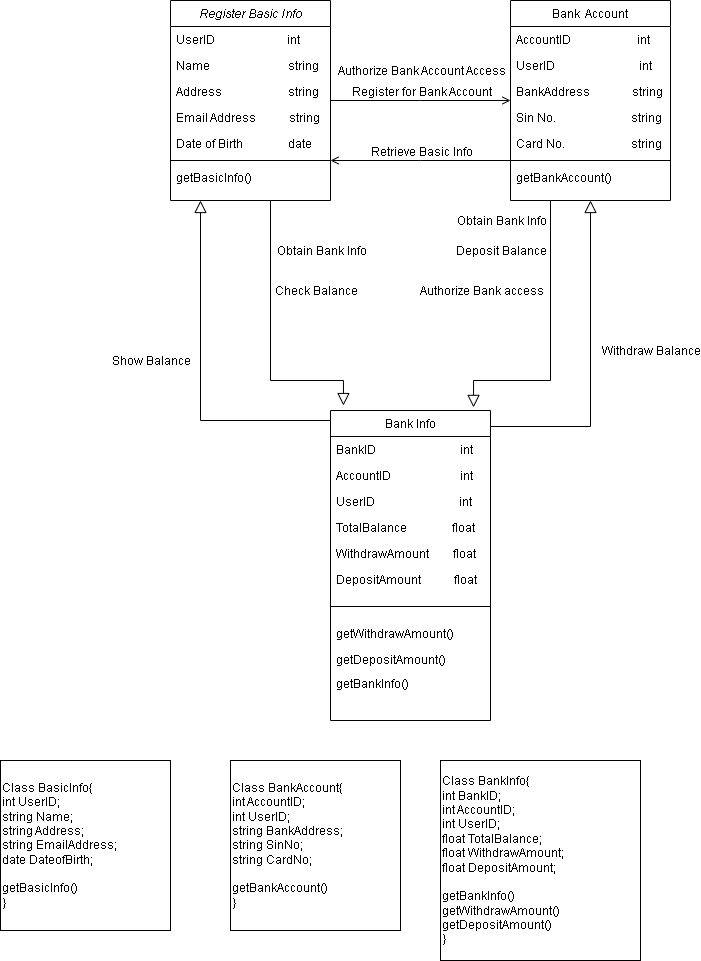

The diagram above was exported from draw.io. Its source (the exported page's mxGraphModel, read from the mxfile embedded in the PNG):
<mxGraphModel dx="1381" dy="764" grid="1" gridSize="10" guides="1" tooltips="1" connect="1" arrows="1" fold="1" page="1" pageScale="1" pageWidth="827" pageHeight="1169" math="0" shadow="0">
  <root>
    <mxCell id="WIyWlLk6GJQsqaUBKTNV-0" />
    <mxCell id="WIyWlLk6GJQsqaUBKTNV-1" parent="WIyWlLk6GJQsqaUBKTNV-0" />
    <mxCell id="zkfFHV4jXpPFQw0GAbJ--0" value="Register Basic Info" style="swimlane;fontStyle=2;align=center;verticalAlign=top;childLayout=stackLayout;horizontal=1;startSize=26;horizontalStack=0;resizeParent=1;resizeLast=0;collapsible=1;marginBottom=0;rounded=0;shadow=0;strokeWidth=1;" parent="WIyWlLk6GJQsqaUBKTNV-1" vertex="1">
      <mxGeometry x="200" y="80" width="160" height="200" as="geometry">
        <mxRectangle x="230" y="140" width="160" height="26" as="alternateBounds" />
      </mxGeometry>
    </mxCell>
    <mxCell id="zkfFHV4jXpPFQw0GAbJ--1" value="UserID                        int" style="text;align=left;verticalAlign=top;spacingLeft=4;spacingRight=4;overflow=hidden;rotatable=0;points=[[0,0.5],[1,0.5]];portConstraint=eastwest;" parent="zkfFHV4jXpPFQw0GAbJ--0" vertex="1">
      <mxGeometry y="26" width="160" height="26" as="geometry" />
    </mxCell>
    <mxCell id="zkfFHV4jXpPFQw0GAbJ--2" value="Name                          string" style="text;align=left;verticalAlign=top;spacingLeft=4;spacingRight=4;overflow=hidden;rotatable=0;points=[[0,0.5],[1,0.5]];portConstraint=eastwest;rounded=0;shadow=0;html=0;" parent="zkfFHV4jXpPFQw0GAbJ--0" vertex="1">
      <mxGeometry y="52" width="160" height="26" as="geometry" />
    </mxCell>
    <mxCell id="zkfFHV4jXpPFQw0GAbJ--3" value="Address                      string" style="text;align=left;verticalAlign=top;spacingLeft=4;spacingRight=4;overflow=hidden;rotatable=0;points=[[0,0.5],[1,0.5]];portConstraint=eastwest;rounded=0;shadow=0;html=0;" parent="zkfFHV4jXpPFQw0GAbJ--0" vertex="1">
      <mxGeometry y="78" width="160" height="26" as="geometry" />
    </mxCell>
    <mxCell id="zkfFHV4jXpPFQw0GAbJ--5" value="Email Address           string" style="text;align=left;verticalAlign=top;spacingLeft=4;spacingRight=4;overflow=hidden;rotatable=0;points=[[0,0.5],[1,0.5]];portConstraint=eastwest;" parent="zkfFHV4jXpPFQw0GAbJ--0" vertex="1">
      <mxGeometry y="104" width="160" height="26" as="geometry" />
    </mxCell>
    <mxCell id="yGi7MpuvdaaB5M1S6xw3-0" value="Date of Birth               date" style="text;align=left;verticalAlign=top;spacingLeft=4;spacingRight=4;overflow=hidden;rotatable=0;points=[[0,0.5],[1,0.5]];portConstraint=eastwest;" parent="zkfFHV4jXpPFQw0GAbJ--0" vertex="1">
      <mxGeometry y="130" width="160" height="26" as="geometry" />
    </mxCell>
    <mxCell id="zkfFHV4jXpPFQw0GAbJ--4" value="" style="line;html=1;strokeWidth=1;align=left;verticalAlign=middle;spacingTop=-1;spacingLeft=3;spacingRight=3;rotatable=0;labelPosition=right;points=[];portConstraint=eastwest;" parent="zkfFHV4jXpPFQw0GAbJ--0" vertex="1">
      <mxGeometry y="156" width="160" height="8" as="geometry" />
    </mxCell>
    <mxCell id="yGi7MpuvdaaB5M1S6xw3-2" value="getBasicInfo()" style="text;align=left;verticalAlign=top;spacingLeft=4;spacingRight=4;overflow=hidden;rotatable=0;points=[[0,0.5],[1,0.5]];portConstraint=eastwest;" parent="zkfFHV4jXpPFQw0GAbJ--0" vertex="1">
      <mxGeometry y="164" width="160" height="26" as="geometry" />
    </mxCell>
    <mxCell id="zkfFHV4jXpPFQw0GAbJ--6" value="Bank Info" style="swimlane;fontStyle=0;align=center;verticalAlign=top;childLayout=stackLayout;horizontal=1;startSize=26;horizontalStack=0;resizeParent=1;resizeLast=0;collapsible=1;marginBottom=0;rounded=0;shadow=0;strokeWidth=1;" parent="WIyWlLk6GJQsqaUBKTNV-1" vertex="1">
      <mxGeometry x="360" y="490" width="160" height="310" as="geometry">
        <mxRectangle x="130" y="380" width="160" height="26" as="alternateBounds" />
      </mxGeometry>
    </mxCell>
    <mxCell id="zkfFHV4jXpPFQw0GAbJ--8" value="BankID                            int" style="text;align=left;verticalAlign=top;spacingLeft=4;spacingRight=4;overflow=hidden;rotatable=0;points=[[0,0.5],[1,0.5]];portConstraint=eastwest;rounded=0;shadow=0;html=0;" parent="zkfFHV4jXpPFQw0GAbJ--6" vertex="1">
      <mxGeometry y="26" width="160" height="26" as="geometry" />
    </mxCell>
    <mxCell id="yGi7MpuvdaaB5M1S6xw3-10" value="AccountID                       int" style="text;align=left;verticalAlign=top;spacingLeft=4;spacingRight=4;overflow=hidden;rotatable=0;points=[[0,0.5],[1,0.5]];portConstraint=eastwest;rounded=0;shadow=0;html=0;" parent="zkfFHV4jXpPFQw0GAbJ--6" vertex="1">
      <mxGeometry y="52" width="160" height="26" as="geometry" />
    </mxCell>
    <mxCell id="yGi7MpuvdaaB5M1S6xw3-11" value="UserID                            int" style="text;align=left;verticalAlign=top;spacingLeft=4;spacingRight=4;overflow=hidden;rotatable=0;points=[[0,0.5],[1,0.5]];portConstraint=eastwest;rounded=0;shadow=0;html=0;" parent="zkfFHV4jXpPFQw0GAbJ--6" vertex="1">
      <mxGeometry y="78" width="160" height="26" as="geometry" />
    </mxCell>
    <mxCell id="yGi7MpuvdaaB5M1S6xw3-12" value="TotalBalance               float" style="text;align=left;verticalAlign=top;spacingLeft=4;spacingRight=4;overflow=hidden;rotatable=0;points=[[0,0.5],[1,0.5]];portConstraint=eastwest;rounded=0;shadow=0;html=0;" parent="zkfFHV4jXpPFQw0GAbJ--6" vertex="1">
      <mxGeometry y="104" width="160" height="26" as="geometry" />
    </mxCell>
    <mxCell id="yGi7MpuvdaaB5M1S6xw3-13" value="WithdrawAmount        float" style="text;align=left;verticalAlign=top;spacingLeft=4;spacingRight=4;overflow=hidden;rotatable=0;points=[[0,0.5],[1,0.5]];portConstraint=eastwest;rounded=0;shadow=0;html=0;" parent="zkfFHV4jXpPFQw0GAbJ--6" vertex="1">
      <mxGeometry y="130" width="160" height="26" as="geometry" />
    </mxCell>
    <mxCell id="yGi7MpuvdaaB5M1S6xw3-16" value="DepositAmount           float" style="text;align=left;verticalAlign=top;spacingLeft=4;spacingRight=4;overflow=hidden;rotatable=0;points=[[0,0.5],[1,0.5]];portConstraint=eastwest;rounded=0;shadow=0;html=0;" parent="zkfFHV4jXpPFQw0GAbJ--6" vertex="1">
      <mxGeometry y="156" width="160" height="26" as="geometry" />
    </mxCell>
    <mxCell id="zkfFHV4jXpPFQw0GAbJ--9" value="" style="line;html=1;strokeWidth=1;align=left;verticalAlign=middle;spacingTop=-1;spacingLeft=3;spacingRight=3;rotatable=0;labelPosition=right;points=[];portConstraint=eastwest;" parent="zkfFHV4jXpPFQw0GAbJ--6" vertex="1">
      <mxGeometry y="182" width="160" height="28" as="geometry" />
    </mxCell>
    <mxCell id="yGi7MpuvdaaB5M1S6xw3-19" value="getWithdrawAmount()" style="text;align=left;verticalAlign=top;spacingLeft=4;spacingRight=4;overflow=hidden;rotatable=0;points=[[0,0.5],[1,0.5]];portConstraint=eastwest;rounded=0;shadow=0;html=0;" parent="zkfFHV4jXpPFQw0GAbJ--6" vertex="1">
      <mxGeometry y="210" width="160" height="26" as="geometry" />
    </mxCell>
    <mxCell id="yGi7MpuvdaaB5M1S6xw3-20" value="getDepositAmount()&#10;" style="text;align=left;verticalAlign=top;spacingLeft=4;spacingRight=4;overflow=hidden;rotatable=0;points=[[0,0.5],[1,0.5]];portConstraint=eastwest;rounded=0;shadow=0;html=0;" parent="zkfFHV4jXpPFQw0GAbJ--6" vertex="1">
      <mxGeometry y="236" width="160" height="24" as="geometry" />
    </mxCell>
    <mxCell id="yGi7MpuvdaaB5M1S6xw3-21" value="getBankInfo()" style="text;align=left;verticalAlign=top;spacingLeft=4;spacingRight=4;overflow=hidden;rotatable=0;points=[[0,0.5],[1,0.5]];portConstraint=eastwest;rounded=0;shadow=0;html=0;" parent="zkfFHV4jXpPFQw0GAbJ--6" vertex="1">
      <mxGeometry y="260" width="160" height="26" as="geometry" />
    </mxCell>
    <mxCell id="zkfFHV4jXpPFQw0GAbJ--12" value="" style="endArrow=block;endSize=10;endFill=0;shadow=0;strokeWidth=1;rounded=0;edgeStyle=elbowEdgeStyle;elbow=vertical;exitX=0;exitY=0.5;exitDx=0;exitDy=0;" parent="WIyWlLk6GJQsqaUBKTNV-1" source="yGi7MpuvdaaB5M1S6xw3-10" target="zkfFHV4jXpPFQw0GAbJ--0" edge="1">
      <mxGeometry width="160" relative="1" as="geometry">
        <mxPoint x="200" y="203" as="sourcePoint" />
        <mxPoint x="200" y="203" as="targetPoint" />
        <Array as="points">
          <mxPoint x="230" y="500" />
          <mxPoint x="440" y="320" />
        </Array>
      </mxGeometry>
    </mxCell>
    <mxCell id="zkfFHV4jXpPFQw0GAbJ--17" value="Bank  Account" style="swimlane;fontStyle=0;align=center;verticalAlign=top;childLayout=stackLayout;horizontal=1;startSize=26;horizontalStack=0;resizeParent=1;resizeLast=0;collapsible=1;marginBottom=0;rounded=0;shadow=0;strokeWidth=1;" parent="WIyWlLk6GJQsqaUBKTNV-1" vertex="1">
      <mxGeometry x="540" y="80" width="160" height="200" as="geometry">
        <mxRectangle x="550" y="140" width="160" height="26" as="alternateBounds" />
      </mxGeometry>
    </mxCell>
    <mxCell id="zkfFHV4jXpPFQw0GAbJ--18" value="AccountID                      int" style="text;align=left;verticalAlign=top;spacingLeft=4;spacingRight=4;overflow=hidden;rotatable=0;points=[[0,0.5],[1,0.5]];portConstraint=eastwest;" parent="zkfFHV4jXpPFQw0GAbJ--17" vertex="1">
      <mxGeometry y="26" width="160" height="26" as="geometry" />
    </mxCell>
    <mxCell id="zkfFHV4jXpPFQw0GAbJ--19" value="UserID                            int" style="text;align=left;verticalAlign=top;spacingLeft=4;spacingRight=4;overflow=hidden;rotatable=0;points=[[0,0.5],[1,0.5]];portConstraint=eastwest;rounded=0;shadow=0;html=0;" parent="zkfFHV4jXpPFQw0GAbJ--17" vertex="1">
      <mxGeometry y="52" width="160" height="26" as="geometry" />
    </mxCell>
    <mxCell id="zkfFHV4jXpPFQw0GAbJ--20" value="BankAddress              string" style="text;align=left;verticalAlign=top;spacingLeft=4;spacingRight=4;overflow=hidden;rotatable=0;points=[[0,0.5],[1,0.5]];portConstraint=eastwest;rounded=0;shadow=0;html=0;" parent="zkfFHV4jXpPFQw0GAbJ--17" vertex="1">
      <mxGeometry y="78" width="160" height="26" as="geometry" />
    </mxCell>
    <mxCell id="zkfFHV4jXpPFQw0GAbJ--22" value="Sin No.                         string" style="text;align=left;verticalAlign=top;spacingLeft=4;spacingRight=4;overflow=hidden;rotatable=0;points=[[0,0.5],[1,0.5]];portConstraint=eastwest;rounded=0;shadow=0;html=0;" parent="zkfFHV4jXpPFQw0GAbJ--17" vertex="1">
      <mxGeometry y="104" width="160" height="26" as="geometry" />
    </mxCell>
    <mxCell id="yGi7MpuvdaaB5M1S6xw3-14" value="Card No.                      string" style="text;align=left;verticalAlign=top;spacingLeft=4;spacingRight=4;overflow=hidden;rotatable=0;points=[[0,0.5],[1,0.5]];portConstraint=eastwest;rounded=0;shadow=0;html=0;" parent="zkfFHV4jXpPFQw0GAbJ--17" vertex="1">
      <mxGeometry y="130" width="160" height="26" as="geometry" />
    </mxCell>
    <mxCell id="zkfFHV4jXpPFQw0GAbJ--23" value="" style="line;html=1;strokeWidth=1;align=left;verticalAlign=middle;spacingTop=-1;spacingLeft=3;spacingRight=3;rotatable=0;labelPosition=right;points=[];portConstraint=eastwest;" parent="zkfFHV4jXpPFQw0GAbJ--17" vertex="1">
      <mxGeometry y="156" width="160" height="8" as="geometry" />
    </mxCell>
    <mxCell id="zkfFHV4jXpPFQw0GAbJ--24" value="getBankAccount()" style="text;align=left;verticalAlign=top;spacingLeft=4;spacingRight=4;overflow=hidden;rotatable=0;points=[[0,0.5],[1,0.5]];portConstraint=eastwest;" parent="zkfFHV4jXpPFQw0GAbJ--17" vertex="1">
      <mxGeometry y="164" width="160" height="26" as="geometry" />
    </mxCell>
    <mxCell id="zkfFHV4jXpPFQw0GAbJ--26" value="" style="endArrow=open;shadow=0;strokeWidth=1;rounded=0;endFill=1;edgeStyle=elbowEdgeStyle;elbow=vertical;" parent="WIyWlLk6GJQsqaUBKTNV-1" source="zkfFHV4jXpPFQw0GAbJ--0" target="zkfFHV4jXpPFQw0GAbJ--17" edge="1">
      <mxGeometry x="0.5" y="41" relative="1" as="geometry">
        <mxPoint x="380" y="192" as="sourcePoint" />
        <mxPoint x="540" y="192" as="targetPoint" />
        <mxPoint x="-40" y="32" as="offset" />
      </mxGeometry>
    </mxCell>
    <mxCell id="zkfFHV4jXpPFQw0GAbJ--29" value="Register for Bank Account" style="text;html=1;resizable=0;points=[];;align=center;verticalAlign=middle;labelBackgroundColor=none;rounded=0;shadow=0;strokeWidth=1;fontSize=12;" parent="zkfFHV4jXpPFQw0GAbJ--26" vertex="1" connectable="0">
      <mxGeometry x="0.5" y="49" relative="1" as="geometry">
        <mxPoint x="-45" y="40" as="offset" />
      </mxGeometry>
    </mxCell>
    <mxCell id="yGi7MpuvdaaB5M1S6xw3-3" value="" style="endArrow=open;shadow=0;strokeWidth=1;rounded=0;endFill=1;edgeStyle=elbowEdgeStyle;elbow=vertical;" parent="WIyWlLk6GJQsqaUBKTNV-1" edge="1">
      <mxGeometry x="0.5" y="41" relative="1" as="geometry">
        <mxPoint x="540" y="240" as="sourcePoint" />
        <mxPoint x="360" y="240" as="targetPoint" />
        <mxPoint x="-40" y="32" as="offset" />
      </mxGeometry>
    </mxCell>
    <mxCell id="yGi7MpuvdaaB5M1S6xw3-5" value="Retrieve Basic Info" style="text;html=1;resizable=0;points=[];;align=center;verticalAlign=middle;labelBackgroundColor=none;rounded=0;shadow=0;strokeWidth=1;fontSize=12;" parent="yGi7MpuvdaaB5M1S6xw3-3" connectable="0" vertex="1">
      <mxGeometry x="0.5" y="49" relative="1" as="geometry">
        <mxPoint x="45" y="-58" as="offset" />
      </mxGeometry>
    </mxCell>
    <mxCell id="yGi7MpuvdaaB5M1S6xw3-9" value="" style="endArrow=block;endSize=10;endFill=0;shadow=0;strokeWidth=1;rounded=0;edgeStyle=elbowEdgeStyle;elbow=vertical;entryX=0.5;entryY=1;entryDx=0;entryDy=0;exitX=1;exitY=0.061;exitDx=0;exitDy=0;exitPerimeter=0;" parent="WIyWlLk6GJQsqaUBKTNV-1" source="zkfFHV4jXpPFQw0GAbJ--6" target="zkfFHV4jXpPFQw0GAbJ--17" edge="1">
      <mxGeometry width="160" relative="1" as="geometry">
        <mxPoint x="580" y="560" as="sourcePoint" />
        <mxPoint x="620" y="260" as="targetPoint" />
        <Array as="points">
          <mxPoint x="570" y="506" />
          <mxPoint x="570" y="480" />
          <mxPoint x="610" y="420" />
          <mxPoint x="440" y="320" />
        </Array>
      </mxGeometry>
    </mxCell>
    <mxCell id="yGi7MpuvdaaB5M1S6xw3-23" value="" style="endArrow=block;endSize=10;endFill=0;shadow=0;strokeWidth=1;rounded=0;edgeStyle=elbowEdgeStyle;elbow=vertical;exitX=0.25;exitY=1;exitDx=0;exitDy=0;entryX=0.894;entryY=-0.01;entryDx=0;entryDy=0;entryPerimeter=0;" parent="WIyWlLk6GJQsqaUBKTNV-1" source="zkfFHV4jXpPFQw0GAbJ--17" target="zkfFHV4jXpPFQw0GAbJ--6" edge="1">
      <mxGeometry width="160" relative="1" as="geometry">
        <mxPoint x="590" y="558.9100000000001" as="sourcePoint" />
        <mxPoint x="530" y="380" as="targetPoint" />
        <Array as="points">
          <mxPoint x="580" y="460" />
          <mxPoint x="610" y="487" />
          <mxPoint x="490" y="320" />
          <mxPoint x="560" y="460" />
          <mxPoint x="640" y="530" />
          <mxPoint x="680" y="470" />
          <mxPoint x="510" y="370" />
        </Array>
      </mxGeometry>
    </mxCell>
    <mxCell id="yGi7MpuvdaaB5M1S6xw3-25" value="Obtain Bank Info" style="text;html=1;resizable=0;points=[];;align=center;verticalAlign=middle;labelBackgroundColor=none;rounded=0;shadow=0;strokeWidth=1;fontSize=12;" parent="WIyWlLk6GJQsqaUBKTNV-1" connectable="0" vertex="1">
      <mxGeometry x="530" y="300" as="geometry" />
    </mxCell>
    <mxCell id="yGi7MpuvdaaB5M1S6xw3-26" value="Authorize Bank access" style="text;html=1;resizable=0;points=[];;align=center;verticalAlign=middle;labelBackgroundColor=none;rounded=0;shadow=0;strokeWidth=1;fontSize=12;" parent="WIyWlLk6GJQsqaUBKTNV-1" connectable="0" vertex="1">
      <mxGeometry x="510" y="370" as="geometry" />
    </mxCell>
    <mxCell id="yGi7MpuvdaaB5M1S6xw3-27" value="" style="endArrow=block;endSize=10;endFill=0;shadow=0;strokeWidth=1;rounded=0;edgeStyle=elbowEdgeStyle;elbow=vertical;entryX=0.081;entryY=-0.016;entryDx=0;entryDy=0;entryPerimeter=0;" parent="WIyWlLk6GJQsqaUBKTNV-1" target="zkfFHV4jXpPFQw0GAbJ--6" edge="1">
      <mxGeometry width="160" relative="1" as="geometry">
        <mxPoint x="300" y="280" as="sourcePoint" />
        <mxPoint x="330" y="503.4500000000001" as="targetPoint" />
        <Array as="points">
          <mxPoint x="310" y="460" />
          <mxPoint x="316.96000000000004" y="336.55" />
          <mxPoint x="386.96000000000004" y="476.55" />
          <mxPoint x="466.96000000000004" y="546.55" />
          <mxPoint x="506.96000000000004" y="486.55" />
          <mxPoint x="336.96000000000004" y="386.55" />
        </Array>
      </mxGeometry>
    </mxCell>
    <mxCell id="yGi7MpuvdaaB5M1S6xw3-28" value="Obtain Bank Info" style="text;html=1;resizable=0;points=[];;align=center;verticalAlign=middle;labelBackgroundColor=none;rounded=0;shadow=0;strokeWidth=1;fontSize=12;" parent="WIyWlLk6GJQsqaUBKTNV-1" connectable="0" vertex="1">
      <mxGeometry x="350" y="330" as="geometry" />
    </mxCell>
    <mxCell id="yGi7MpuvdaaB5M1S6xw3-29" value="Withdraw Balance" style="text;html=1;resizable=0;points=[];;align=center;verticalAlign=middle;labelBackgroundColor=none;rounded=0;shadow=0;strokeWidth=1;fontSize=12;" parent="WIyWlLk6GJQsqaUBKTNV-1" connectable="0" vertex="1">
      <mxGeometry x="680" y="430" as="geometry" />
    </mxCell>
    <mxCell id="yGi7MpuvdaaB5M1S6xw3-30" value="Deposit Balance" style="text;html=1;resizable=0;points=[];;align=center;verticalAlign=middle;labelBackgroundColor=none;rounded=0;shadow=0;strokeWidth=1;fontSize=12;" parent="WIyWlLk6GJQsqaUBKTNV-1" connectable="0" vertex="1">
      <mxGeometry x="530" y="330" as="geometry" />
    </mxCell>
    <mxCell id="yGi7MpuvdaaB5M1S6xw3-31" value="Check Balance" style="text;html=1;resizable=0;points=[];;align=center;verticalAlign=middle;labelBackgroundColor=none;rounded=0;shadow=0;strokeWidth=1;fontSize=12;" parent="WIyWlLk6GJQsqaUBKTNV-1" connectable="0" vertex="1">
      <mxGeometry x="345" y="370" as="geometry" />
    </mxCell>
    <mxCell id="yGi7MpuvdaaB5M1S6xw3-40" value="Class BasicInfo{&lt;br&gt;int UserID;&lt;br&gt;string Name;&lt;br&gt;string Address;&lt;br&gt;string EmailAddress;&lt;br&gt;date DateofBirth;&lt;br&gt;&lt;br&gt;getBasicInfo()&lt;br&gt;}" style="whiteSpace=wrap;html=1;aspect=fixed;align=left;" parent="WIyWlLk6GJQsqaUBKTNV-1" vertex="1">
      <mxGeometry x="30" y="840" width="170" height="170" as="geometry" />
    </mxCell>
    <mxCell id="yGi7MpuvdaaB5M1S6xw3-43" value="Class BankAccount{&lt;br&gt;int AccountID;&lt;br&gt;int UserID;&lt;br&gt;string BankAddress;&lt;br&gt;string SinNo;&lt;br&gt;string CardNo;&lt;br&gt;&lt;br&gt;getBankAccount()&lt;br&gt;}" style="whiteSpace=wrap;html=1;aspect=fixed;align=left;" parent="WIyWlLk6GJQsqaUBKTNV-1" vertex="1">
      <mxGeometry x="260" y="840" width="170" height="170" as="geometry" />
    </mxCell>
    <mxCell id="yGi7MpuvdaaB5M1S6xw3-44" value="Class BankInfo{&lt;br&gt;int BankID;&lt;br&gt;int AccountID;&lt;br&gt;int UserID;&lt;br&gt;float TotalBalance;&lt;br&gt;float WithdrawAmount;&lt;br&gt;float DepositAmount;&lt;br&gt;&lt;br&gt;getBankInfo()&lt;br&gt;getWithdrawAmount()&lt;br&gt;getDepositAmount()&lt;br&gt;}" style="whiteSpace=wrap;html=1;aspect=fixed;align=left;" parent="WIyWlLk6GJQsqaUBKTNV-1" vertex="1">
      <mxGeometry x="470" y="840" width="200" height="200" as="geometry" />
    </mxCell>
    <mxCell id="yGi7MpuvdaaB5M1S6xw3-45" value="Authorize Bank Account Access" style="text;html=1;resizable=0;points=[];;align=center;verticalAlign=middle;labelBackgroundColor=none;rounded=0;shadow=0;strokeWidth=1;fontSize=12;" parent="WIyWlLk6GJQsqaUBKTNV-1" connectable="0" vertex="1">
      <mxGeometry x="450" y="150" as="geometry" />
    </mxCell>
    <mxCell id="yGi7MpuvdaaB5M1S6xw3-46" value="Show Balance" style="text;html=1;resizable=0;points=[];;align=center;verticalAlign=middle;labelBackgroundColor=none;rounded=0;shadow=0;strokeWidth=1;fontSize=12;" parent="WIyWlLk6GJQsqaUBKTNV-1" connectable="0" vertex="1">
      <mxGeometry x="180" y="440" as="geometry" />
    </mxCell>
  </root>
</mxGraphModel>